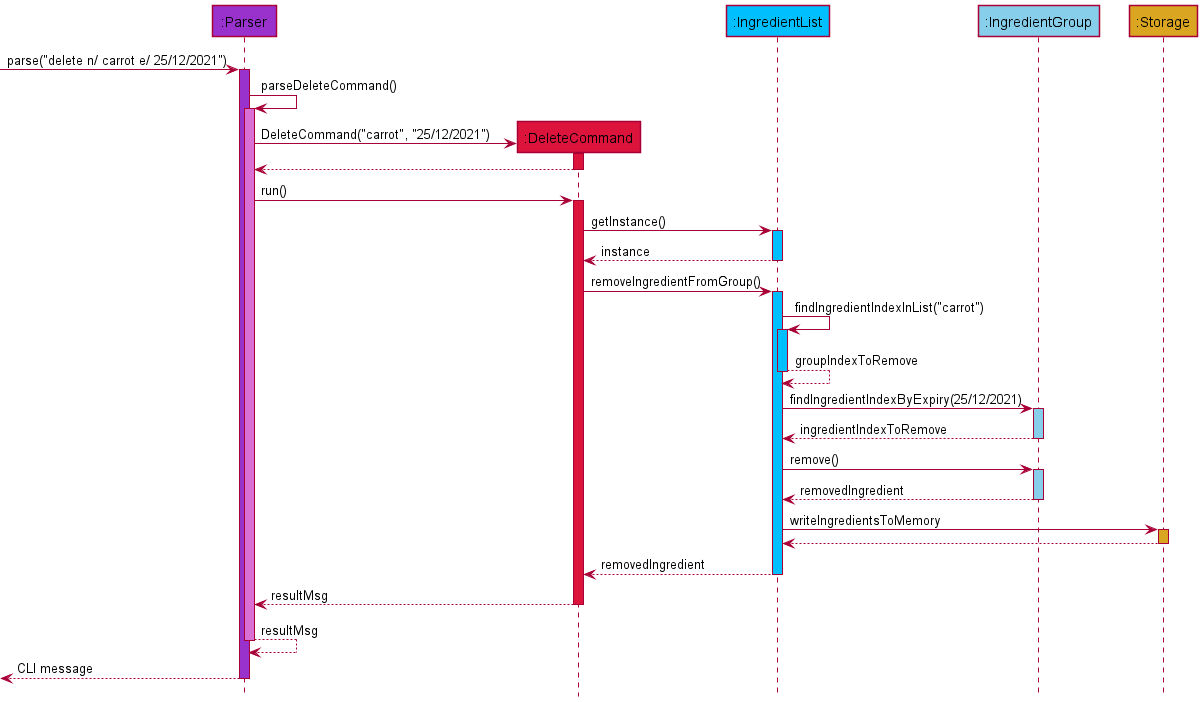

The diagram above was rendered by PlantUML. Its source (embedded in the PNG):
@startuml
'https://plantuml.com/sequence-diagram
!include style.puml

Participant ":Parser" as parser PARSER_COLOUR
Participant ":DeleteCommand" as delete COMMAND_COLOUR
Participant ":IngredientList" as ingredient_list INGREDIENTLIST_COLOUR
Participant ":IngredientGroup" as ingredient_group INGREDIENTGROUP_COLOUR

Participant ":Storage" as storage STORAGE_COLOUR

-> parser : parse("delete n/ carrot e/ 25/12/2021")
activate parser PARSER_COLOUR

parser -> parser : parseDeleteCommand()
activate parser PARSER_COLOUR_S1

parser -> delete **: DeleteCommand("carrot", "25/12/2021")
activate delete COMMAND_COLOUR
return

parser -> delete : run()
activate delete COMMAND_COLOUR

delete -> ingredient_list : getInstance()
activate ingredient_list INGREDIENTLIST_COLOUR
return instance

delete -> ingredient_list : removeIngredientFromGroup()
activate ingredient_list INGREDIENTLIST_COLOUR

ingredient_list -> ingredient_list : findIngredientIndexInList("carrot")
activate ingredient_list INGREDIENTLIST_COLOUR
return groupIndexToRemove

ingredient_list -> ingredient_group : findIngredientIndexByExpiry(25/12/2021)
activate ingredient_group INGREDIENTGROUP_COLOUR
return ingredientIndexToRemove

ingredient_list -> ingredient_group : remove()
activate ingredient_group INGREDIENTGROUP_COLOUR
return removedIngredient

ingredient_list -> storage : writeIngredientsToMemory
activate storage STORAGE_COLOUR
return

return removedIngredient

return resultMsg

return resultMsg

return CLI message

@enduml